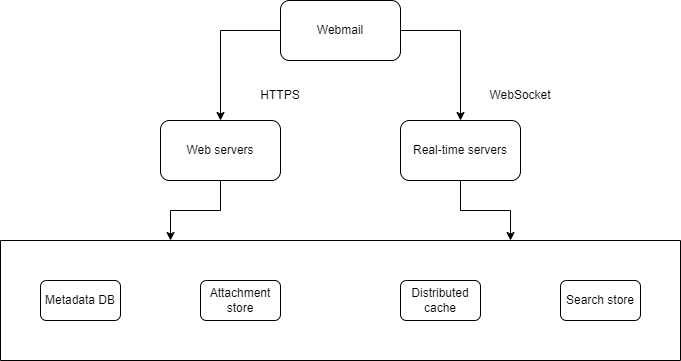

The diagram above was exported from draw.io. Its source (the exported page's mxGraphModel, read from the mxfile embedded in the PNG):
<mxGraphModel dx="882" dy="578" grid="1" gridSize="10" guides="1" tooltips="1" connect="1" arrows="1" fold="1" page="1" pageScale="1" pageWidth="850" pageHeight="1100" math="0" shadow="0">
  <root>
    <mxCell id="0" />
    <mxCell id="1" parent="0" />
    <mxCell id="W2C-pqZ3fu2_AHB15Ob1-8" style="edgeStyle=orthogonalEdgeStyle;rounded=0;orthogonalLoop=1;jettySize=auto;html=1;exitX=0;exitY=0.5;exitDx=0;exitDy=0;" edge="1" parent="1" source="W2C-pqZ3fu2_AHB15Ob1-1" target="W2C-pqZ3fu2_AHB15Ob1-6">
      <mxGeometry relative="1" as="geometry" />
    </mxCell>
    <mxCell id="W2C-pqZ3fu2_AHB15Ob1-9" style="edgeStyle=orthogonalEdgeStyle;rounded=0;orthogonalLoop=1;jettySize=auto;html=1;exitX=1;exitY=0.5;exitDx=0;exitDy=0;" edge="1" parent="1" source="W2C-pqZ3fu2_AHB15Ob1-1" target="W2C-pqZ3fu2_AHB15Ob1-7">
      <mxGeometry relative="1" as="geometry" />
    </mxCell>
    <mxCell id="W2C-pqZ3fu2_AHB15Ob1-1" value="Webmail" style="rounded=1;whiteSpace=wrap;html=1;" vertex="1" parent="1">
      <mxGeometry x="360" y="80" width="120" height="60" as="geometry" />
    </mxCell>
    <mxCell id="W2C-pqZ3fu2_AHB15Ob1-2" value="Metadata DB" style="rounded=1;whiteSpace=wrap;html=1;" vertex="1" parent="1">
      <mxGeometry x="120" y="360" width="80" height="40" as="geometry" />
    </mxCell>
    <mxCell id="W2C-pqZ3fu2_AHB15Ob1-3" value="Attachment store" style="rounded=1;whiteSpace=wrap;html=1;" vertex="1" parent="1">
      <mxGeometry x="280" y="360" width="80" height="40" as="geometry" />
    </mxCell>
    <mxCell id="W2C-pqZ3fu2_AHB15Ob1-4" value="Distributed cache" style="rounded=1;whiteSpace=wrap;html=1;" vertex="1" parent="1">
      <mxGeometry x="480" y="360" width="80" height="40" as="geometry" />
    </mxCell>
    <mxCell id="W2C-pqZ3fu2_AHB15Ob1-5" value="Search store" style="rounded=1;whiteSpace=wrap;html=1;" vertex="1" parent="1">
      <mxGeometry x="640" y="360" width="80" height="40" as="geometry" />
    </mxCell>
    <mxCell id="W2C-pqZ3fu2_AHB15Ob1-13" style="edgeStyle=orthogonalEdgeStyle;rounded=0;orthogonalLoop=1;jettySize=auto;html=1;exitX=0.5;exitY=1;exitDx=0;exitDy=0;entryX=0.25;entryY=0;entryDx=0;entryDy=0;" edge="1" parent="1" source="W2C-pqZ3fu2_AHB15Ob1-6" target="W2C-pqZ3fu2_AHB15Ob1-12">
      <mxGeometry relative="1" as="geometry" />
    </mxCell>
    <mxCell id="W2C-pqZ3fu2_AHB15Ob1-6" value="Web servers" style="rounded=1;whiteSpace=wrap;html=1;" vertex="1" parent="1">
      <mxGeometry x="240" y="200" width="120" height="60" as="geometry" />
    </mxCell>
    <mxCell id="W2C-pqZ3fu2_AHB15Ob1-14" style="edgeStyle=orthogonalEdgeStyle;rounded=0;orthogonalLoop=1;jettySize=auto;html=1;exitX=0.5;exitY=1;exitDx=0;exitDy=0;entryX=0.75;entryY=0;entryDx=0;entryDy=0;" edge="1" parent="1" source="W2C-pqZ3fu2_AHB15Ob1-7" target="W2C-pqZ3fu2_AHB15Ob1-12">
      <mxGeometry relative="1" as="geometry" />
    </mxCell>
    <mxCell id="W2C-pqZ3fu2_AHB15Ob1-7" value="Real-time servers" style="rounded=1;whiteSpace=wrap;html=1;" vertex="1" parent="1">
      <mxGeometry x="480" y="200" width="120" height="60" as="geometry" />
    </mxCell>
    <mxCell id="W2C-pqZ3fu2_AHB15Ob1-12" value="" style="swimlane;startSize=0;" vertex="1" parent="1">
      <mxGeometry x="80" y="320" width="680" height="120" as="geometry" />
    </mxCell>
    <mxCell id="W2C-pqZ3fu2_AHB15Ob1-15" value="HTTPS" style="text;html=1;align=center;verticalAlign=middle;whiteSpace=wrap;rounded=0;" vertex="1" parent="1">
      <mxGeometry x="320" y="160" width="80" height="30" as="geometry" />
    </mxCell>
    <mxCell id="W2C-pqZ3fu2_AHB15Ob1-16" value="WebSocket" style="text;html=1;align=center;verticalAlign=middle;whiteSpace=wrap;rounded=0;" vertex="1" parent="1">
      <mxGeometry x="560" y="160" width="80" height="30" as="geometry" />
    </mxCell>
  </root>
</mxGraphModel>